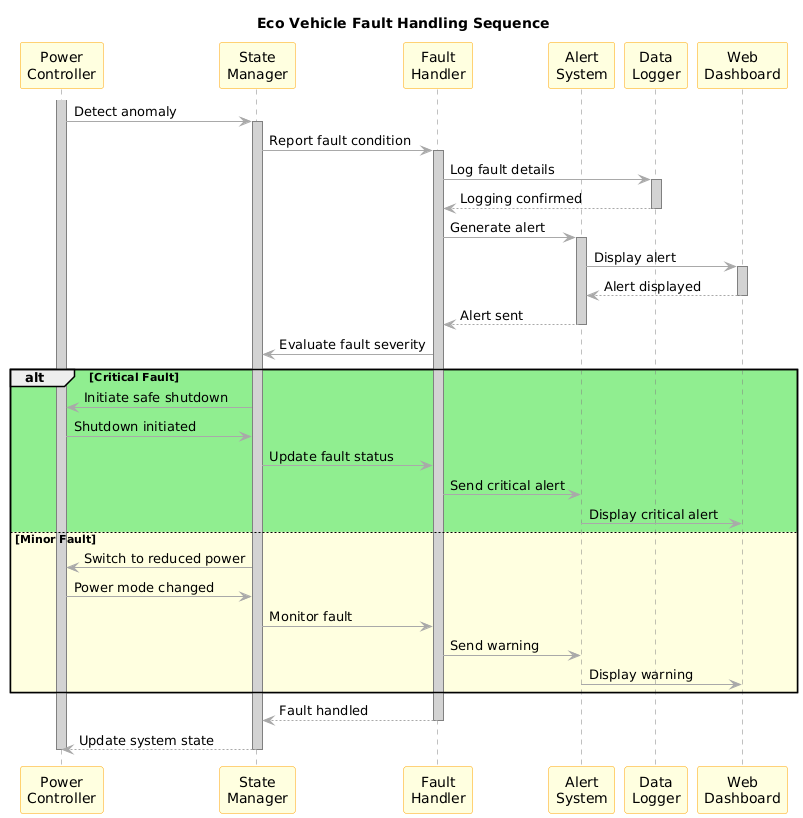

The diagram above was rendered by PlantUML. Its source (embedded in the PNG):
@startuml
skinparam sequence {
    ParticipantBackgroundColor LightYellow
    ParticipantBorderColor Orange
    ArrowColor DarkGray
    LifeLineBackgroundColor LightGray
    LifeLineBorderColor Gray
}

title Eco Vehicle Fault Handling Sequence

participant "Power\nController" as PC
participant "State\nManager" as SM
participant "Fault\nHandler" as FH
participant "Alert\nSystem" as AS
participant "Data\nLogger" as DL
participant "Web\nDashboard" as WD

activate PC
PC -> SM: Detect anomaly
activate SM

SM -> FH: Report fault condition
activate FH

FH -> DL: Log fault details
activate DL
DL --> FH: Logging confirmed
deactivate DL

FH -> AS: Generate alert
activate AS
AS -> WD: Display alert
activate WD
WD --> AS: Alert displayed
deactivate WD
AS --> FH: Alert sent
deactivate AS

FH -> SM: Evaluate fault severity
alt #LightGreen Critical Fault
    SM -> PC: Initiate safe shutdown
    PC -> SM: Shutdown initiated
    SM -> FH: Update fault status
    FH -> AS: Send critical alert
    AS -> WD: Display critical alert
else #LightYellow Minor Fault
    SM -> PC: Switch to reduced power
    PC -> SM: Power mode changed
    SM -> FH: Monitor fault
    FH -> AS: Send warning
    AS -> WD: Display warning
end

FH --> SM: Fault handled
deactivate FH
SM --> PC: Update system state
deactivate SM
deactivate PC
@enduml